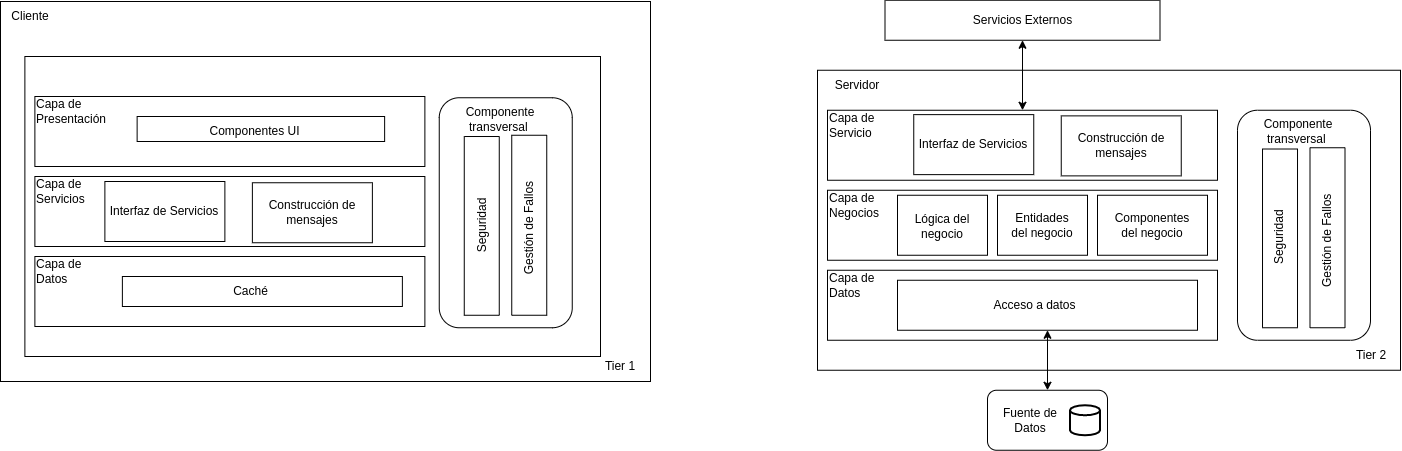

The diagram above was exported from draw.io. Its source (the exported page's mxGraphModel, read from the mxfile embedded in the PNG):
<mxGraphModel dx="613" dy="595" grid="1" gridSize="10" guides="1" tooltips="1" connect="1" arrows="1" fold="1" page="1" pageScale="1" pageWidth="827" pageHeight="1169" math="0" shadow="0">
  <root>
    <mxCell id="0" />
    <mxCell id="1" parent="0" />
    <mxCell id="Ic6chCkP9ut-PoAKaf7r-41" value="" style="rounded=0;whiteSpace=wrap;html=1;" parent="1" vertex="1">
      <mxGeometry x="10" y="30" width="650" height="380" as="geometry" />
    </mxCell>
    <mxCell id="aOyuT00EF-bpH-09p57v-97" value="" style="rounded=0;whiteSpace=wrap;html=1;" parent="1" vertex="1">
      <mxGeometry x="34.38" y="85" width="575.62" height="300" as="geometry" />
    </mxCell>
    <mxCell id="aOyuT00EF-bpH-09p57v-99" value="" style="rounded=0;whiteSpace=wrap;html=1;" parent="1" vertex="1">
      <mxGeometry x="44.38" y="125" width="390" height="70" as="geometry" />
    </mxCell>
    <mxCell id="aOyuT00EF-bpH-09p57v-100" value="" style="rounded=0;whiteSpace=wrap;html=1;" parent="1" vertex="1">
      <mxGeometry x="44.38" y="205" width="390" height="70" as="geometry" />
    </mxCell>
    <mxCell id="aOyuT00EF-bpH-09p57v-101" value="" style="rounded=0;whiteSpace=wrap;html=1;" parent="1" vertex="1">
      <mxGeometry x="44.38" y="285" width="390" height="70" as="geometry" />
    </mxCell>
    <mxCell id="aOyuT00EF-bpH-09p57v-102" value="Capa de Presentación&amp;nbsp;" style="text;html=1;strokeColor=none;fillColor=none;align=left;verticalAlign=middle;whiteSpace=wrap;rounded=0;" parent="1" vertex="1">
      <mxGeometry x="44.38" y="125" width="60" height="30" as="geometry" />
    </mxCell>
    <mxCell id="aOyuT00EF-bpH-09p57v-103" value="Capa de Servicios" style="text;html=1;strokeColor=none;fillColor=none;align=left;verticalAlign=middle;whiteSpace=wrap;rounded=0;" parent="1" vertex="1">
      <mxGeometry x="44.38" y="205" width="60" height="30" as="geometry" />
    </mxCell>
    <mxCell id="aOyuT00EF-bpH-09p57v-104" value="Capa de Datos" style="text;html=1;strokeColor=none;fillColor=none;align=left;verticalAlign=middle;whiteSpace=wrap;rounded=0;" parent="1" vertex="1">
      <mxGeometry x="44.38" y="285" width="60" height="30" as="geometry" />
    </mxCell>
    <mxCell id="aOyuT00EF-bpH-09p57v-109" value="" style="rounded=0;whiteSpace=wrap;html=1;" parent="1" vertex="1">
      <mxGeometry x="131.88" y="305" width="280" height="30" as="geometry" />
    </mxCell>
    <mxCell id="aOyuT00EF-bpH-09p57v-110" value="Caché" style="text;html=1;strokeColor=none;fillColor=none;align=center;verticalAlign=middle;whiteSpace=wrap;rounded=0;" parent="1" vertex="1">
      <mxGeometry x="119.38" y="305" width="282.5" height="30" as="geometry" />
    </mxCell>
    <mxCell id="aOyuT00EF-bpH-09p57v-116" value="" style="rounded=0;whiteSpace=wrap;html=1;" parent="1" vertex="1">
      <mxGeometry x="146.63" y="145" width="247.5" height="25" as="geometry" />
    </mxCell>
    <mxCell id="aOyuT00EF-bpH-09p57v-117" value="Componentes UI" style="text;html=1;strokeColor=none;fillColor=none;align=center;verticalAlign=middle;whiteSpace=wrap;rounded=0;" parent="1" vertex="1">
      <mxGeometry x="215.38" y="145" width="98.75" height="30" as="geometry" />
    </mxCell>
    <mxCell id="Ic6chCkP9ut-PoAKaf7r-1" value="" style="rounded=0;whiteSpace=wrap;html=1;" parent="1" vertex="1">
      <mxGeometry x="827" y="98.75" width="583" height="300" as="geometry" />
    </mxCell>
    <mxCell id="Ic6chCkP9ut-PoAKaf7r-2" value="Servidor" style="text;html=1;strokeColor=none;fillColor=none;align=center;verticalAlign=middle;whiteSpace=wrap;rounded=0;" parent="1" vertex="1">
      <mxGeometry x="827" y="98.75" width="80" height="30" as="geometry" />
    </mxCell>
    <mxCell id="Ic6chCkP9ut-PoAKaf7r-3" value="" style="rounded=0;whiteSpace=wrap;html=1;" parent="1" vertex="1">
      <mxGeometry x="837" y="138.75" width="390" height="70" as="geometry" />
    </mxCell>
    <mxCell id="Ic6chCkP9ut-PoAKaf7r-4" value="" style="rounded=0;whiteSpace=wrap;html=1;" parent="1" vertex="1">
      <mxGeometry x="837" y="218.75" width="390" height="70" as="geometry" />
    </mxCell>
    <mxCell id="Ic6chCkP9ut-PoAKaf7r-5" value="" style="rounded=0;whiteSpace=wrap;html=1;" parent="1" vertex="1">
      <mxGeometry x="837" y="298.75" width="390" height="70" as="geometry" />
    </mxCell>
    <mxCell id="Ic6chCkP9ut-PoAKaf7r-6" value="Capa de Servicio&amp;nbsp;" style="text;html=1;strokeColor=none;fillColor=none;align=left;verticalAlign=middle;whiteSpace=wrap;rounded=0;" parent="1" vertex="1">
      <mxGeometry x="837" y="138.75" width="60" height="30" as="geometry" />
    </mxCell>
    <mxCell id="Ic6chCkP9ut-PoAKaf7r-7" value="Capa de Negocios" style="text;html=1;strokeColor=none;fillColor=none;align=left;verticalAlign=middle;whiteSpace=wrap;rounded=0;" parent="1" vertex="1">
      <mxGeometry x="837" y="218.75" width="60" height="30" as="geometry" />
    </mxCell>
    <mxCell id="Ic6chCkP9ut-PoAKaf7r-8" value="Capa de Datos" style="text;html=1;strokeColor=none;fillColor=none;align=left;verticalAlign=middle;whiteSpace=wrap;rounded=0;" parent="1" vertex="1">
      <mxGeometry x="837" y="298.75" width="60" height="30" as="geometry" />
    </mxCell>
    <mxCell id="Ic6chCkP9ut-PoAKaf7r-9" value="" style="rounded=0;whiteSpace=wrap;html=1;" parent="1" vertex="1">
      <mxGeometry x="1107" y="223.75" width="110" height="60" as="geometry" />
    </mxCell>
    <mxCell id="Ic6chCkP9ut-PoAKaf7r-10" value="Componentes del negocio" style="text;html=1;strokeColor=none;fillColor=none;align=center;verticalAlign=middle;whiteSpace=wrap;rounded=0;" parent="1" vertex="1">
      <mxGeometry x="1122" y="236.25" width="80" height="35" as="geometry" />
    </mxCell>
    <mxCell id="Ic6chCkP9ut-PoAKaf7r-11" value="" style="rounded=0;whiteSpace=wrap;html=1;" parent="1" vertex="1">
      <mxGeometry x="1007" y="223.75" width="90" height="60" as="geometry" />
    </mxCell>
    <mxCell id="Ic6chCkP9ut-PoAKaf7r-12" value="Entidades del negocio" style="text;html=1;strokeColor=none;fillColor=none;align=center;verticalAlign=middle;whiteSpace=wrap;rounded=0;" parent="1" vertex="1">
      <mxGeometry x="1017" y="238.75" width="70" height="30" as="geometry" />
    </mxCell>
    <mxCell id="Ic6chCkP9ut-PoAKaf7r-13" value="" style="rounded=0;whiteSpace=wrap;html=1;" parent="1" vertex="1">
      <mxGeometry x="907" y="308.75" width="300" height="50" as="geometry" />
    </mxCell>
    <mxCell id="Ic6chCkP9ut-PoAKaf7r-14" value="Acceso a datos" style="text;html=1;strokeColor=none;fillColor=none;align=center;verticalAlign=middle;whiteSpace=wrap;rounded=0;" parent="1" vertex="1">
      <mxGeometry x="912" y="318.75" width="265" height="30" as="geometry" />
    </mxCell>
    <mxCell id="Ic6chCkP9ut-PoAKaf7r-17" value="" style="rounded=0;whiteSpace=wrap;html=1;" parent="1" vertex="1">
      <mxGeometry x="907" y="223.75" width="90" height="60" as="geometry" />
    </mxCell>
    <mxCell id="Ic6chCkP9ut-PoAKaf7r-18" value="Lógica del negocio" style="text;html=1;strokeColor=none;fillColor=none;align=center;verticalAlign=middle;whiteSpace=wrap;rounded=0;" parent="1" vertex="1">
      <mxGeometry x="917" y="231.25" width="70" height="47.5" as="geometry" />
    </mxCell>
    <mxCell id="Ic6chCkP9ut-PoAKaf7r-21" value="" style="rounded=1;whiteSpace=wrap;html=1;labelBackgroundColor=default;" parent="1" vertex="1">
      <mxGeometry x="1247" y="138.75" width="133" height="230" as="geometry" />
    </mxCell>
    <mxCell id="Ic6chCkP9ut-PoAKaf7r-22" value="" style="rounded=0;whiteSpace=wrap;html=1;labelBackgroundColor=default;rotation=-90;" parent="1" vertex="1">
      <mxGeometry x="1200.13" y="249.3800000000001" width="178.75" height="35" as="geometry" />
    </mxCell>
    <mxCell id="Ic6chCkP9ut-PoAKaf7r-23" value="Seguridad" style="text;html=1;strokeColor=none;fillColor=none;align=center;verticalAlign=middle;whiteSpace=wrap;rounded=0;labelBackgroundColor=default;rotation=-90;" parent="1" vertex="1">
      <mxGeometry x="1259.51" y="251.25" width="60" height="30" as="geometry" />
    </mxCell>
    <mxCell id="Ic6chCkP9ut-PoAKaf7r-24" value="" style="rounded=0;whiteSpace=wrap;html=1;labelBackgroundColor=default;rotation=-90;" parent="1" vertex="1">
      <mxGeometry x="1247" y="248.75" width="180" height="35" as="geometry" />
    </mxCell>
    <mxCell id="Ic6chCkP9ut-PoAKaf7r-26" value="Gestión de Fallos" style="text;html=1;strokeColor=none;fillColor=none;align=center;verticalAlign=middle;whiteSpace=wrap;rounded=0;labelBackgroundColor=default;rotation=-90;" parent="1" vertex="1">
      <mxGeometry x="1263.25" y="253.75" width="147.5" height="31.25" as="geometry" />
    </mxCell>
    <mxCell id="Ic6chCkP9ut-PoAKaf7r-28" value="Componente transversal&amp;nbsp;" style="text;html=1;strokeColor=none;fillColor=none;align=center;verticalAlign=middle;whiteSpace=wrap;rounded=0;" parent="1" vertex="1">
      <mxGeometry x="1250" y="145" width="115.5" height="30" as="geometry" />
    </mxCell>
    <mxCell id="Ic6chCkP9ut-PoAKaf7r-29" value="Tier 1" style="text;html=1;strokeColor=none;fillColor=none;align=center;verticalAlign=middle;whiteSpace=wrap;rounded=0;" parent="1" vertex="1">
      <mxGeometry x="600" y="380" width="60" height="30" as="geometry" />
    </mxCell>
    <mxCell id="Ic6chCkP9ut-PoAKaf7r-30" value="Tier 2" style="text;html=1;strokeColor=none;fillColor=none;align=center;verticalAlign=middle;whiteSpace=wrap;rounded=0;" parent="1" vertex="1">
      <mxGeometry x="1350.75" y="368.75" width="60" height="30" as="geometry" />
    </mxCell>
    <mxCell id="Ic6chCkP9ut-PoAKaf7r-31" value="Interfaz de Servicios" style="rounded=0;whiteSpace=wrap;html=1;" parent="1" vertex="1">
      <mxGeometry x="114.38" y="210" width="120" height="60" as="geometry" />
    </mxCell>
    <mxCell id="Ic6chCkP9ut-PoAKaf7r-32" value="Construcción de mensajes" style="rounded=0;whiteSpace=wrap;html=1;" parent="1" vertex="1">
      <mxGeometry x="261.88" y="211.25" width="120" height="60" as="geometry" />
    </mxCell>
    <mxCell id="Ic6chCkP9ut-PoAKaf7r-33" value="" style="rounded=1;whiteSpace=wrap;html=1;" parent="1" vertex="1">
      <mxGeometry x="997" y="418.75" width="120" height="60" as="geometry" />
    </mxCell>
    <mxCell id="Ic6chCkP9ut-PoAKaf7r-34" value="" style="strokeWidth=2;html=1;shape=mxgraph.flowchart.database;whiteSpace=wrap;" parent="1" vertex="1">
      <mxGeometry x="1079.5" y="433.75" width="30" height="30" as="geometry" />
    </mxCell>
    <mxCell id="Ic6chCkP9ut-PoAKaf7r-35" value="Fuente de Datos" style="text;html=1;strokeColor=none;fillColor=none;align=center;verticalAlign=middle;whiteSpace=wrap;rounded=0;" parent="1" vertex="1">
      <mxGeometry x="1009.5" y="433.75" width="60" height="30" as="geometry" />
    </mxCell>
    <mxCell id="Ic6chCkP9ut-PoAKaf7r-36" value="" style="endArrow=classic;startArrow=classic;html=1;rounded=0;exitX=0.5;exitY=0;exitDx=0;exitDy=0;entryX=0.5;entryY=1;entryDx=0;entryDy=0;" parent="1" source="Ic6chCkP9ut-PoAKaf7r-33" target="Ic6chCkP9ut-PoAKaf7r-13" edge="1">
      <mxGeometry width="50" height="50" relative="1" as="geometry">
        <mxPoint x="967" y="318.75" as="sourcePoint" />
        <mxPoint x="962" y="358.75" as="targetPoint" />
      </mxGeometry>
    </mxCell>
    <mxCell id="Ic6chCkP9ut-PoAKaf7r-37" value="Interfaz de Servicios" style="rounded=0;whiteSpace=wrap;html=1;" parent="1" vertex="1">
      <mxGeometry x="923.25" y="143.1300000000001" width="120" height="60" as="geometry" />
    </mxCell>
    <mxCell id="Ic6chCkP9ut-PoAKaf7r-38" value="Construcción de mensajes" style="rounded=0;whiteSpace=wrap;html=1;" parent="1" vertex="1">
      <mxGeometry x="1070.75" y="144.3800000000001" width="120" height="60" as="geometry" />
    </mxCell>
    <mxCell id="Ic6chCkP9ut-PoAKaf7r-39" value="Servicios Externos" style="rounded=0;whiteSpace=wrap;html=1;" parent="1" vertex="1">
      <mxGeometry x="894.5" y="28.75" width="275" height="40" as="geometry" />
    </mxCell>
    <mxCell id="Ic6chCkP9ut-PoAKaf7r-40" value="" style="endArrow=classic;startArrow=classic;html=1;rounded=0;entryX=0.5;entryY=1;entryDx=0;entryDy=0;exitX=0.5;exitY=0;exitDx=0;exitDy=0;" parent="1" source="Ic6chCkP9ut-PoAKaf7r-3" target="Ic6chCkP9ut-PoAKaf7r-39" edge="1">
      <mxGeometry width="50" height="50" relative="1" as="geometry">
        <mxPoint x="1147" y="198.75" as="sourcePoint" />
        <mxPoint x="1197" y="148.75" as="targetPoint" />
      </mxGeometry>
    </mxCell>
    <mxCell id="Ic6chCkP9ut-PoAKaf7r-42" value="Cliente" style="text;html=1;strokeColor=none;fillColor=none;align=center;verticalAlign=middle;whiteSpace=wrap;rounded=0;" parent="1" vertex="1">
      <mxGeometry x="10" y="30" width="60" height="30" as="geometry" />
    </mxCell>
    <mxCell id="F7Dr3jTW3yWEPKj12QQ3-5" value="" style="rounded=1;whiteSpace=wrap;html=1;labelBackgroundColor=default;" vertex="1" parent="1">
      <mxGeometry x="448.75" y="126.25" width="133" height="230" as="geometry" />
    </mxCell>
    <mxCell id="F7Dr3jTW3yWEPKj12QQ3-6" value="" style="rounded=0;whiteSpace=wrap;html=1;labelBackgroundColor=default;rotation=-90;" vertex="1" parent="1">
      <mxGeometry x="401.8800000000001" y="236.8800000000001" width="178.75" height="35" as="geometry" />
    </mxCell>
    <mxCell id="F7Dr3jTW3yWEPKj12QQ3-7" value="Seguridad" style="text;html=1;strokeColor=none;fillColor=none;align=center;verticalAlign=middle;whiteSpace=wrap;rounded=0;labelBackgroundColor=default;rotation=-90;" vertex="1" parent="1">
      <mxGeometry x="461.26" y="238.75" width="60" height="30" as="geometry" />
    </mxCell>
    <mxCell id="F7Dr3jTW3yWEPKj12QQ3-8" value="" style="rounded=0;whiteSpace=wrap;html=1;labelBackgroundColor=default;rotation=-90;" vertex="1" parent="1">
      <mxGeometry x="448.75" y="236.25" width="180" height="35" as="geometry" />
    </mxCell>
    <mxCell id="F7Dr3jTW3yWEPKj12QQ3-9" value="Gestión de Fallos" style="text;html=1;strokeColor=none;fillColor=none;align=center;verticalAlign=middle;whiteSpace=wrap;rounded=0;labelBackgroundColor=default;rotation=-90;" vertex="1" parent="1">
      <mxGeometry x="465" y="241.25" width="147.5" height="31.25" as="geometry" />
    </mxCell>
    <mxCell id="F7Dr3jTW3yWEPKj12QQ3-10" value="Componente transversal&amp;nbsp;" style="text;html=1;strokeColor=none;fillColor=none;align=center;verticalAlign=middle;whiteSpace=wrap;rounded=0;" vertex="1" parent="1">
      <mxGeometry x="451.75" y="132.5" width="115.5" height="30" as="geometry" />
    </mxCell>
  </root>
</mxGraphModel>